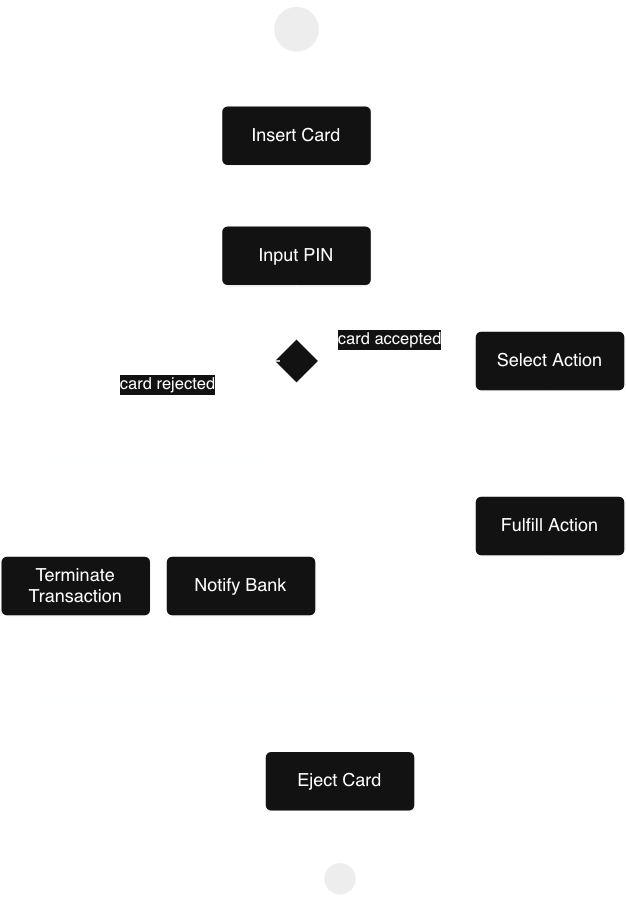

The diagram above was exported from draw.io. Its source (the exported page's mxGraphModel, read from the mxfile embedded in the PNG):
<mxGraphModel dx="1077" dy="656" grid="1" gridSize="10" guides="1" tooltips="1" connect="1" arrows="1" fold="1" page="1" pageScale="1" pageWidth="850" pageHeight="1100" math="0" shadow="0">
  <root>
    <mxCell id="0" />
    <mxCell id="1" parent="0" />
    <mxCell id="DSXvGJaQx0a9Bco2T18L-1" parent="1" style="rounded=1;arcSize=10;whiteSpace=wrap;html=1;align=center;" value="Insert Card" vertex="1">
      <mxGeometry height="40" width="100" x="249" y="90" as="geometry" />
    </mxCell>
    <mxCell id="DSXvGJaQx0a9Bco2T18L-2" parent="1" style="rounded=1;arcSize=10;whiteSpace=wrap;html=1;align=center;" value="Input PIN" vertex="1">
      <mxGeometry height="40" width="100" x="249" y="170" as="geometry" />
    </mxCell>
    <mxCell id="DSXvGJaQx0a9Bco2T18L-3" parent="1" style="rounded=1;arcSize=10;whiteSpace=wrap;html=1;align=center;" value="Select Action" vertex="1">
      <mxGeometry height="40" width="100" x="418" y="240" as="geometry" />
    </mxCell>
    <mxCell id="DSXvGJaQx0a9Bco2T18L-4" parent="1" style="rounded=1;arcSize=10;whiteSpace=wrap;html=1;align=center;" value="Fulfill Action" vertex="1">
      <mxGeometry height="40" width="100" x="418" y="350" as="geometry" />
    </mxCell>
    <mxCell id="DSXvGJaQx0a9Bco2T18L-5" parent="1" style="rounded=1;arcSize=10;whiteSpace=wrap;html=1;align=center;" value="Terminate Transaction" vertex="1">
      <mxGeometry height="40" width="100" x="102" y="390" as="geometry" />
    </mxCell>
    <mxCell id="DSXvGJaQx0a9Bco2T18L-6" parent="1" style="rounded=1;arcSize=10;whiteSpace=wrap;html=1;align=center;" value="Notify Bank" vertex="1">
      <mxGeometry height="40" width="100" x="212" y="390" as="geometry" />
    </mxCell>
    <mxCell id="DSXvGJaQx0a9Bco2T18L-7" parent="1" style="rounded=1;arcSize=10;whiteSpace=wrap;html=1;align=center;" value="Eject Card" vertex="1">
      <mxGeometry height="40" width="100" x="278" y="520" as="geometry" />
    </mxCell>
    <mxCell id="DSXvGJaQx0a9Bco2T18L-8" parent="1" style="ellipse;html=1;shape=endState;fillColor=#000000;strokeColor=light-dark(#ff0000, #feffff);" value="" vertex="1">
      <mxGeometry height="30" width="30" x="313" y="590" as="geometry" />
    </mxCell>
    <mxCell id="DSXvGJaQx0a9Bco2T18L-9" parent="1" style="ellipse;html=1;shape=endState;fillColor=#000000;strokeColor=light-dark(#ff0000, #feffff);strokeWidth=0;" value="" vertex="1">
      <mxGeometry height="38" width="38" x="280" y="20" as="geometry" />
    </mxCell>
    <mxCell id="DSXvGJaQx0a9Bco2T18L-10" edge="1" parent="1" source="DSXvGJaQx0a9Bco2T18L-9" style="endArrow=open;endFill=1;endSize=12;html=1;rounded=0;exitX=0.5;exitY=1;exitDx=0;exitDy=0;entryX=0.5;entryY=0;entryDx=0;entryDy=0;" target="DSXvGJaQx0a9Bco2T18L-1" value="">
      <mxGeometry relative="1" width="160" as="geometry">
        <mxPoint x="180" y="340" as="sourcePoint" />
        <mxPoint x="340" y="340" as="targetPoint" />
      </mxGeometry>
    </mxCell>
    <mxCell id="DSXvGJaQx0a9Bco2T18L-11" edge="1" parent="1" source="DSXvGJaQx0a9Bco2T18L-1" style="endArrow=open;endFill=1;endSize=12;html=1;rounded=0;exitX=0.5;exitY=1;exitDx=0;exitDy=0;entryX=0.5;entryY=0;entryDx=0;entryDy=0;" target="DSXvGJaQx0a9Bco2T18L-2" value="">
      <mxGeometry relative="1" width="160" as="geometry">
        <mxPoint x="390" y="198" as="sourcePoint" />
        <mxPoint x="390" y="270" as="targetPoint" />
      </mxGeometry>
    </mxCell>
    <mxCell id="DSXvGJaQx0a9Bco2T18L-12" parent="1" style="shape=rhombus;perimeter=rhombusPerimeter;whiteSpace=wrap;html=1;align=center;" value="" vertex="1">
      <mxGeometry height="30" width="30" x="284" y="245" as="geometry" />
    </mxCell>
    <mxCell id="DSXvGJaQx0a9Bco2T18L-13" edge="1" parent="1" source="DSXvGJaQx0a9Bco2T18L-2" style="endArrow=open;endFill=1;endSize=12;html=1;rounded=0;exitX=0.5;exitY=1;exitDx=0;exitDy=0;entryX=0.5;entryY=0;entryDx=0;entryDy=0;" target="DSXvGJaQx0a9Bco2T18L-12" value="">
      <mxGeometry relative="1" width="160" as="geometry">
        <mxPoint x="348" y="240" as="sourcePoint" />
        <mxPoint x="348" y="280" as="targetPoint" />
      </mxGeometry>
    </mxCell>
    <mxCell id="DSXvGJaQx0a9Bco2T18L-15" edge="1" parent="1" source="DSXvGJaQx0a9Bco2T18L-12" style="endArrow=open;endFill=1;endSize=12;html=1;rounded=0;exitX=1;exitY=0.5;exitDx=0;exitDy=0;entryX=0;entryY=0.5;entryDx=0;entryDy=0;" target="DSXvGJaQx0a9Bco2T18L-3" value="">
      <mxGeometry relative="1" width="160" as="geometry">
        <mxPoint x="100" y="250" as="sourcePoint" />
        <mxPoint x="100" y="290" as="targetPoint" />
      </mxGeometry>
    </mxCell>
    <mxCell id="DSXvGJaQx0a9Bco2T18L-16" connectable="0" parent="DSXvGJaQx0a9Bco2T18L-15" style="edgeLabel;html=1;align=center;verticalAlign=middle;resizable=0;points=[];" value="card accepted" vertex="1">
      <mxGeometry relative="1" x="0.3175" y="-1" as="geometry">
        <mxPoint x="-23" y="-16" as="offset" />
      </mxGeometry>
    </mxCell>
    <mxCell id="DSXvGJaQx0a9Bco2T18L-17" edge="1" parent="1" style="endArrow=open;endFill=1;endSize=12;html=1;rounded=1;exitX=0;exitY=0.5;exitDx=0;exitDy=0;entryX=0.518;entryY=0.8;entryDx=0;entryDy=0;entryPerimeter=0;curved=0;" target="DSXvGJaQx0a9Bco2T18L-19" value="">
      <mxGeometry relative="1" width="160" as="geometry">
        <Array as="points">
          <mxPoint x="210" y="260" />
        </Array>
        <mxPoint x="288" y="260" as="sourcePoint" />
        <mxPoint x="132.02700000000004" y="328" as="targetPoint" />
      </mxGeometry>
    </mxCell>
    <mxCell id="DSXvGJaQx0a9Bco2T18L-32" connectable="0" parent="DSXvGJaQx0a9Bco2T18L-17" style="edgeLabel;html=1;align=center;verticalAlign=middle;resizable=0;points=[];" value="card rejected" vertex="1">
      <mxGeometry relative="1" x="-0.1518" y="-2" as="geometry">
        <mxPoint x="-14" y="17" as="offset" />
      </mxGeometry>
    </mxCell>
    <mxCell id="DSXvGJaQx0a9Bco2T18L-19" parent="1" style="shape=line;html=1;strokeWidth=6;strokeColor=light-dark(#ff0000, #feffff);fillColor=light-dark(default, #feffff);" value="" vertex="1">
      <mxGeometry height="10" width="141" x="137" y="320" as="geometry" />
    </mxCell>
    <mxCell id="DSXvGJaQx0a9Bco2T18L-21" edge="1" parent="1" source="DSXvGJaQx0a9Bco2T18L-19" style="endArrow=open;endFill=1;endSize=12;html=1;rounded=0;exitX=0.25;exitY=0.5;exitDx=0;exitDy=0;exitPerimeter=0;entryX=0.5;entryY=0;entryDx=0;entryDy=0;" target="DSXvGJaQx0a9Bco2T18L-5" value="">
      <mxGeometry relative="1" width="160" as="geometry">
        <mxPoint x="290" y="220" as="sourcePoint" />
        <mxPoint x="84" y="390" as="targetPoint" />
      </mxGeometry>
    </mxCell>
    <mxCell id="DSXvGJaQx0a9Bco2T18L-23" edge="1" parent="1" source="DSXvGJaQx0a9Bco2T18L-19" style="endArrow=open;endFill=1;endSize=12;html=1;rounded=0;exitX=0.75;exitY=0.5;exitDx=0;exitDy=0;exitPerimeter=0;entryX=0.5;entryY=0;entryDx=0;entryDy=0;" target="DSXvGJaQx0a9Bco2T18L-6" value="">
      <mxGeometry relative="1" width="160" as="geometry">
        <mxPoint x="84" y="340" as="sourcePoint" />
        <mxPoint x="80" y="405" as="targetPoint" />
      </mxGeometry>
    </mxCell>
    <mxCell id="DSXvGJaQx0a9Bco2T18L-25" edge="1" parent="1" source="DSXvGJaQx0a9Bco2T18L-3" style="endArrow=open;endFill=1;endSize=12;html=1;rounded=0;exitX=0.5;exitY=1;exitDx=0;exitDy=0;entryX=0.5;entryY=0;entryDx=0;entryDy=0;" target="DSXvGJaQx0a9Bco2T18L-4" value="">
      <mxGeometry relative="1" width="160" as="geometry">
        <mxPoint x="300" y="230" as="sourcePoint" />
        <mxPoint x="420" y="380" as="targetPoint" />
      </mxGeometry>
    </mxCell>
    <mxCell id="DSXvGJaQx0a9Bco2T18L-27" parent="1" style="shape=line;html=1;strokeWidth=6;strokeColor=light-dark(#ff0000, #feffff);fillColor=light-dark(default, #feffff);" value="" vertex="1">
      <mxGeometry height="10" width="380" x="130" y="480" as="geometry" />
    </mxCell>
    <mxCell id="DSXvGJaQx0a9Bco2T18L-28" edge="1" parent="1" source="DSXvGJaQx0a9Bco2T18L-5" style="endArrow=open;endFill=1;endSize=12;html=1;rounded=0;exitX=0.5;exitY=1;exitDx=0;exitDy=0;entryX=0.061;entryY=0.6;entryDx=0;entryDy=0;entryPerimeter=0;" target="DSXvGJaQx0a9Bco2T18L-27" value="">
      <mxGeometry relative="1" width="160" as="geometry">
        <mxPoint x="290" y="220" as="sourcePoint" />
        <mxPoint x="152" y="480" as="targetPoint" />
      </mxGeometry>
    </mxCell>
    <mxCell id="DSXvGJaQx0a9Bco2T18L-30" edge="1" parent="1" source="DSXvGJaQx0a9Bco2T18L-6" style="endArrow=open;endFill=1;endSize=12;html=1;rounded=0;exitX=0.5;exitY=1;exitDx=0;exitDy=0;entryX=0.347;entryY=0.7;entryDx=0;entryDy=0;entryPerimeter=0;" target="DSXvGJaQx0a9Bco2T18L-27" value="">
      <mxGeometry relative="1" width="160" as="geometry">
        <mxPoint x="210" y="490" as="sourcePoint" />
        <mxPoint x="262" y="480" as="targetPoint" />
      </mxGeometry>
    </mxCell>
    <mxCell id="DSXvGJaQx0a9Bco2T18L-31" edge="1" parent="1" source="DSXvGJaQx0a9Bco2T18L-4" style="endArrow=open;endFill=1;endSize=12;html=1;rounded=0;exitX=0.5;exitY=1;exitDx=0;exitDy=0;entryX=0.889;entryY=0.4;entryDx=0;entryDy=0;entryPerimeter=0;" target="DSXvGJaQx0a9Bco2T18L-27" value="">
      <mxGeometry relative="1" width="160" as="geometry">
        <mxPoint x="360" y="460" as="sourcePoint" />
        <mxPoint x="470" y="420" as="targetPoint" />
      </mxGeometry>
    </mxCell>
    <mxCell id="DSXvGJaQx0a9Bco2T18L-33" edge="1" parent="1" source="DSXvGJaQx0a9Bco2T18L-27" style="endArrow=open;endFill=1;endSize=12;html=1;rounded=0;exitX=0.518;exitY=0.8;exitDx=0;exitDy=0;entryX=0.5;entryY=0;entryDx=0;entryDy=0;exitPerimeter=0;" target="DSXvGJaQx0a9Bco2T18L-7" value="">
      <mxGeometry relative="1" width="160" as="geometry">
        <mxPoint x="670" y="520" as="sourcePoint" />
        <mxPoint x="670" y="560" as="targetPoint" />
      </mxGeometry>
    </mxCell>
    <mxCell id="DSXvGJaQx0a9Bco2T18L-34" edge="1" parent="1" source="DSXvGJaQx0a9Bco2T18L-7" style="endArrow=open;endFill=1;endSize=12;html=1;rounded=0;exitX=0.5;exitY=1;exitDx=0;exitDy=0;entryX=0.5;entryY=0;entryDx=0;entryDy=0;" target="DSXvGJaQx0a9Bco2T18L-8" value="">
      <mxGeometry relative="1" width="160" as="geometry">
        <mxPoint x="390" y="540" as="sourcePoint" />
        <mxPoint x="390" y="580" as="targetPoint" />
      </mxGeometry>
    </mxCell>
  </root>
</mxGraphModel>